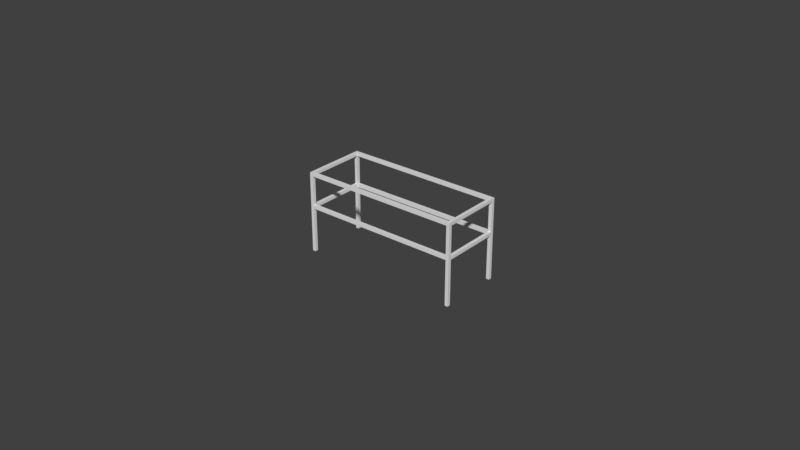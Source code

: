 # Source: boxloader_fort_ground_5m_berm_frame.blend  (saved by Blender 2.78.0; exported with 4.5.12 LTS)
import bpy
from mathutils import Matrix  # noqa: F401  (used for matrix-valued properties, if any)

bpy.ops.wm.read_factory_settings(use_empty=True)
scene = bpy.context.scene
scene.name = 'Scene'

# ---- collections
col_collection_1 = bpy.data.collections.new('Collection 1'); scene.collection.children.link(col_collection_1)
col_collection_1.hide_render = True
col_collection_1.hide_viewport = True
col_collection_2 = bpy.data.collections.new('Collection 2'); scene.collection.children.link(col_collection_2)
col_collection_3 = bpy.data.collections.new('Collection 3'); scene.collection.children.link(col_collection_3)
col_collection_3.hide_render = True
col_collection_3.hide_viewport = True
col_collection_4 = bpy.data.collections.new('Collection 4'); scene.collection.children.link(col_collection_4)
col_collection_4.hide_render = True
col_collection_4.hide_viewport = True
col_collection_5 = bpy.data.collections.new('Collection 5'); scene.collection.children.link(col_collection_5)
col_collection_5.hide_render = True
col_collection_5.hide_viewport = True
col_collection_6 = bpy.data.collections.new('Collection 6'); scene.collection.children.link(col_collection_6)
col_collection_6.hide_render = True
col_collection_6.hide_viewport = True
col_collection_7 = bpy.data.collections.new('Collection 7'); scene.collection.children.link(col_collection_7)
col_collection_7.hide_render = True
col_collection_7.hide_viewport = True
col_collection_8 = bpy.data.collections.new('Collection 8'); scene.collection.children.link(col_collection_8)
col_collection_8.hide_render = True
col_collection_8.hide_viewport = True

# ---- materials (node trees are filled in below, after node groups)
mat_wood = bpy.data.materials.new('Wood')
mat_wood.alpha_threshold = 0.0
mat_wood.use_transparent_shadow = False
mat_wood.diffuse_color = (0.787, 0.8, 0.0, 1.0)
mat_wood.roughness = 0.5
mat_dirt = bpy.data.materials.new('dirt')
mat_dirt.alpha_threshold = 0.0
mat_dirt.use_transparent_shadow = False
mat_dirt.diffuse_color = (0.1574, 0.08136, 0.01344, 1.0)
mat_dirt.roughness = 0.5
mat_material = bpy.data.materials.new('Material')
mat_material.alpha_threshold = 0.0
mat_material.use_transparent_shadow = False
mat_material.roughness = 0.5

# ---- material node trees

# ---- world
world_world = bpy.data.worlds.new('World'); scene.world = world_world
world_world.color = (0.05088, 0.05088, 0.05088)
world_world.use_sun_shadow = False
world_world.sun_shadow_jitter_overblur = 0.0
world_world.cycles.sampling_method = 'MANUAL'

# ---- meshes
me_cube = bpy.data.meshes.new('Cube')
me_cube.from_pydata([(-0.1, 0.1, -0.08), (-0.1, 1.9, -0.08), (0.0, 0.1, -0.08), (0.0, 1.9, -0.08), (-5.0, 0.1, -0.08), (-5.0, 1.9, -0.08), (-4.9, 0.1, -0.08), (-4.9, 1.9, -0.08), (-4.47e-08, 1.9, -0.08), (-5.0, 1.9, -0.08), (-4.47e-08, 2.0, -0.08), (0.0, 0.1, 0.02), (-5.0, 2.0, -0.08), (0.0, 1.9, 0.02), (-4.47e-08, 0.0, -0.08), (-5.0, 0.0, -0.08), (-4.47e-08, 0.1, -0.08), (-5.0, 0.1, -0.08), (-0.1, 1.9, 0.02), (-0.1, 0.1, 0.02), (-5.0, 0.1, 0.02), (-5.0, 1.9, 0.02), (-4.9, 1.9, 0.02), (-4.9, 0.1, 0.02), (-4.47e-08, 1.9, 0.02), (-5.0, 1.9, 0.02), (-5.0, 2.0, 0.02), (-4.47e-08, 2.0, 0.02), (-4.47e-08, 0.0, 0.02), (-5.0, 0.0, 0.02), (-5.0, 0.1, 0.02), (-4.47e-08, 0.1, 0.02), (-5.0, 1.9, -1.0), (-5.0, 2.0, -1.0), (-5.0, 1.9, -0.08), (-5.0, 2.0, -0.08), (-4.9, 1.9, -1.0), (-4.9, 2.0, -1.0), (-4.9, 1.9, -0.08), (-4.9, 2.0, -0.08), (-0.1, 1.9, -1.0), (-0.1, 2.0, -1.0), (-0.1, 1.9, -0.08), (-0.1, 2.0, -0.08), (0.0, 1.9, -1.0), (0.0, 2.0, -1.0), (0.0, 1.9, -0.08), (0.0, 2.0, -0.08), (-0.1, 0.0, -1.0), (-0.1, 0.1, -1.0), (-0.1, 0.0, -0.08), (-0.1, 0.1, -0.08), (0.0, 0.0, -1.0), (0.0, 0.1, -1.0), (0.0, 0.0, -0.08), (0.0, 0.1, -0.08), (-5.0, 0.0, -1.0), (-5.0, 0.1, -1.0), (-5.0, 0.0, -0.08), (-5.0, 0.1, -0.08), (-4.9, 0.0, -1.0), (-4.9, 0.1, -1.0), (-4.9, 0.0, -0.08), (-4.9, 0.1, -0.08), (-0.1, 0.1, -1.1), (-0.1, 1.9, -1.1), (0.0, 0.1, -1.1), (0.0, 1.9, -1.1), (-5.0, 0.1, -1.1), (-5.0, 1.9, -1.1), (-4.9, 0.1, -1.1), (-4.9, 1.9, -1.1), (-4.47e-08, 1.9, -1.1), (-5.0, 1.9, -1.1), (-4.47e-08, 2.0, -1.1), (0.0, 0.1, -1.0), (-5.0, 2.0, -1.1), (0.0, 1.9, -1.0), (-4.47e-08, 0.0, -1.1), (-5.0, 0.0, -1.1), (-4.47e-08, 0.1, -1.1), (-5.0, 0.1, -1.1), (-0.1, 1.9, -1.0), (-0.1, 0.1, -1.0), (-5.0, 0.1, -1.0), (-5.0, 1.9, -1.0), (-4.9, 1.9, -1.0), (-4.9, 0.1, -1.0), (-4.47e-08, 1.9, -1.0), (-5.0, 1.9, -1.0), (-5.0, 2.0, -1.0), (-4.47e-08, 2.0, -1.0), (-4.47e-08, 0.0, -1.0), (-5.0, 0.0, -1.0), (-5.0, 0.1, -1.0), (-4.47e-08, 0.1, -1.0), (-5.0, 1.9, -2.5), (-5.0, 2.0, -2.5), (-5.0, 1.9, -1.1), (-5.0, 2.0, -1.1), (-4.9, 1.9, -2.5), (-4.9, 2.0, -2.5), (-4.9, 1.9, -1.1), (-4.9, 2.0, -1.1), (-0.1, 1.9, -2.5), (-0.1, 2.0, -2.5), (-0.1, 1.9, -1.1), (-0.1, 2.0, -1.1), (0.0, 1.9, -2.5), (0.0, 2.0, -2.5), (0.0, 1.9, -1.1), (0.0, 2.0, -1.1), (-0.1, 4.768e-07, -2.5), (-0.1, 0.1, -2.5), (-0.1, 0.0, -1.1), (-0.1, 0.1, -1.1), (0.0, 4.768e-07, -2.5), (0.0, 0.1, -2.5), (0.0, 0.0, -1.1), (0.0, 0.1, -1.1), (-5.0, 4.768e-07, -2.5), (-5.0, 0.1, -2.5), (-5.0, 0.0, -1.1), (-5.0, 0.1, -1.1), (-4.9, 4.768e-07, -2.5), (-4.9, 0.1, -2.5), (-4.9, 0.0, -1.1), (-4.9, 0.1, -1.1)], [], [(13, 18, 19, 11), (22, 21, 20, 23), (26, 25, 24, 27), (30, 29, 28, 31), (8, 10, 27, 24), (5, 4, 20, 21), (7, 5, 21, 22), (16, 17, 30, 31), (6, 7, 22, 23), (15, 14, 28, 29), (4, 6, 23, 20), (1, 0, 19, 18), (9, 8, 24, 25), (14, 16, 31, 28), (3, 1, 18, 13), (12, 9, 25, 26), (2, 3, 13, 11), (17, 15, 29, 30), (10, 12, 26, 27), (0, 2, 11, 19), (0, 1, 3, 2), (4, 5, 7, 6), (8, 9, 12, 10), (14, 15, 17, 16), (33, 32, 34, 35), (37, 39, 38, 36), (35, 39, 37, 33), (34, 38, 39, 35), (32, 36, 38, 34), (33, 37, 36, 32), (41, 40, 42, 43), (45, 47, 46, 44), (43, 47, 45, 41), (42, 46, 47, 43), (40, 44, 46, 42), (41, 45, 44, 40), (49, 48, 50, 51), (53, 55, 54, 52), (51, 55, 53, 49), (50, 54, 55, 51), (48, 52, 54, 50), (49, 53, 52, 48), (57, 56, 58, 59), (61, 63, 62, 60), (59, 63, 61, 57), (58, 62, 63, 59), (56, 60, 62, 58), (57, 61, 60, 56), (77, 82, 83, 75), (86, 85, 84, 87), (90, 89, 88, 91), (94, 93, 92, 95), (72, 74, 91, 88), (69, 68, 84, 85), (71, 69, 85, 86), (80, 81, 94, 95), (70, 71, 86, 87), (79, 78, 92, 93), (68, 70, 87, 84), (65, 64, 83, 82), (73, 72, 88, 89), (78, 80, 95, 92), (67, 65, 82, 77), (76, 73, 89, 90), (66, 67, 77, 75), (81, 79, 93, 94), (74, 76, 90, 91), (64, 66, 75, 83), (64, 65, 67, 66), (68, 69, 71, 70), (72, 73, 76, 74), (78, 79, 81, 80), (97, 96, 98, 99), (101, 103, 102, 100), (99, 103, 101, 97), (98, 102, 103, 99), (96, 100, 102, 98), (97, 101, 100, 96), (105, 104, 106, 107), (109, 111, 110, 108), (107, 111, 109, 105), (106, 110, 111, 107), (104, 108, 110, 106), (105, 109, 108, 104), (113, 112, 114, 115), (117, 119, 118, 116), (115, 119, 117, 113), (114, 118, 119, 115), (112, 116, 118, 114), (113, 117, 116, 112), (121, 120, 122, 123), (125, 127, 126, 124), (123, 127, 125, 121), (122, 126, 127, 123), (120, 124, 126, 122), (121, 125, 124, 120)])
_uv = me_cube.uv_layers.new(name='UVMap')
_uv.uv.foreach_set('vector', [0.5, 0.45, 0.45, 0.45, 0.45, -0.45, 0.5, -0.45, 0.05, 0.45, 0.0, 0.45, 0.0, -0.45, 0.05, -0.45, 0.0, 0.5, 0.0, 0.45, 2.5, 0.45, 2.5, 0.5, 0.0, 0.55, 0.0, 0.5, 2.5, 0.5, 2.5, 0.55, 0.45, 0.46, 0.5, 0.46, 0.5, 0.51, 0.45, 0.51, 0.45, 0.46, -0.45, 0.46, -0.45, 0.51, 0.45, 0.51, 0.05, 0.46, 0.0, 0.46, 0.0, 0.51, 0.05, 0.51, 0.5, 0.46, -2.0, 0.46, -2.0, 0.51, 0.5, 0.51, 0.55, 0.46, 1.45, 0.46, 1.45, 0.51, 0.55, 0.51, 0.0, 0.46, 2.5, 0.46, 2.5, 0.51, 0.0, 0.51, 0.0, 0.46, 0.05, 0.46, 0.05, 0.51, 0.0, 0.51, 0.45, 0.46, -0.45, 0.46, -0.45, 0.51, 0.45, 0.51, 0.0, 0.46, 2.5, 0.46, 2.5, 0.51, 0.0, 0.51, 0.5, 0.46, 0.55, 0.46, 0.55, 0.51, 0.5, 0.51, 0.5, 0.46, 0.45, 0.46, 0.45, 0.51, 0.5, 0.51, 0.5, 0.46, 0.45, 0.46, 0.45, 0.51, 0.5, 0.51, 0.55, 0.46, 1.45, 0.46, 1.45, 0.51, 0.55, 0.51, 0.55, 0.46, 0.5, 0.46, 0.5, 0.51, 0.55, 0.51, 0.5, 0.46, -2.0, 0.46, -2.0, 0.51, 0.5, 0.51, 0.45, 0.46, 0.5, 0.46, 0.5, 0.51, 0.45, 0.51, 0.45, 0.55, 0.45, 1.45, 0.5, 1.45, 0.5, 0.55, 0.0, 0.55, 0.0, 1.45, 0.05, 1.45, 0.05, 0.55, 0.5, 0.45, -2.0, 0.45, -2.0, 0.5, 0.5, 0.5, 0.5, 0.5, -2.0, 0.5, -2.0, 0.55, 0.5, 0.55, 0.5, 0.0, 0.45, 0.0, 0.45, 0.46, 0.5, 0.46, 0.5, 0.0, 0.5, 0.46, 0.45, 0.46, 0.45, 0.0, 0.0, 0.46, 0.05, 0.46, 0.05, 0.0, 0.0, 0.0, 0.0, 0.45, 0.05, 0.45, 0.05, 0.5, 0.0, 0.5, 0.0, 0.0, 0.05, 0.0, 0.05, 0.46, 0.0, 0.46, 0.0, 0.5, 0.05, 0.5, 0.05, 0.45, 0.0, 0.45, 0.5, 0.0, 0.45, 0.0, 0.45, 0.46, 0.5, 0.46, 0.5, 0.0, 0.5, 0.46, 0.45, 0.46, 0.45, 0.0, 0.45, 0.46, 0.5, 0.46, 0.5, 0.0, 0.45, 0.0, 0.45, 0.45, 0.5, 0.45, 0.5, 0.5, 0.45, 0.5, 0.45, 0.0, 0.5, 0.0, 0.5, 0.46, 0.45, 0.46, 0.45, 0.5, 0.5, 0.5, 0.5, 0.45, 0.45, 0.45, 0.55, 0.0, 0.5, 0.0, 0.5, 0.46, 0.55, 0.46, 0.55, 0.0, 0.55, 0.46, 0.5, 0.46, 0.5, 0.0, 0.45, 0.46, 0.5, 0.46, 0.5, 0.0, 0.45, 0.0, 0.45, 0.5, 0.5, 0.5, 0.5, 0.55, 0.45, 0.55, 0.45, 0.0, 0.5, 0.0, 0.5, 0.46, 0.45, 0.46, 0.45, 0.55, 0.5, 0.55, 0.5, 0.5, 0.45, 0.5, 0.55, 0.0, 0.5, 0.0, 0.5, 0.46, 0.55, 0.46, 0.55, 0.0, 0.55, 0.46, 0.5, 0.46, 0.5, 0.0, 0.0, 0.46, 0.05, 0.46, 0.05, 0.0, 0.0, 0.0, 0.0, 0.5, 0.05, 0.5, 0.05, 0.55, 0.0, 0.55, 0.0, 0.0, 0.05, 0.0, 0.05, 0.46, 0.0, 0.46, 0.0, 0.55, 0.05, 0.55, 0.05, 0.5, 0.0, 0.5, 0.5, 0.45, 0.45, 0.45, 0.45, -0.45, 0.5, -0.45, 0.05, 0.45, 0.0, 0.45, 0.0, -0.45, 0.05, -0.45, 0.0, 0.5, 0.0, 0.45, 2.5, 0.45, 2.5, 0.5, 0.0, 0.55, 0.0, 0.5, 2.5, 0.5, 2.5, 0.55, 0.45, 0.95, 0.5, 0.95, 0.5, 1.0, 0.45, 1.0, 0.45, 0.95, -0.45, 0.95, -0.45, 1.0, 0.45, 1.0, 0.05, 0.95, 0.0, 0.95, 0.0, 1.0, 0.05, 1.0, 0.5, 0.95, -2.0, 0.95, -2.0, 1.0, 0.5, 1.0, 0.55, 0.95, 1.45, 0.95, 1.45, 1.0, 0.55, 1.0, 0.0, 0.95, 2.5, 0.95, 2.5, 1.0, 0.0, 1.0, 0.0, 0.95, 0.05, 0.95, 0.05, 1.0, 0.0, 1.0, 0.45, 0.95, -0.45, 0.95, -0.45, 1.0, 0.45, 1.0, 0.0, 0.95, 2.5, 0.95, 2.5, 1.0, 0.0, 1.0, 0.5, 0.95, 0.55, 0.95, 0.55, 1.0, 0.5, 1.0, 0.5, 0.95, 0.45, 0.95, 0.45, 1.0, 0.5, 1.0, 0.5, 0.95, 0.45, 0.95, 0.45, 1.0, 0.5, 1.0, 0.55, 0.95, 1.45, 0.95, 1.45, 1.0, 0.55, 1.0, 0.55, 0.95, 0.5, 0.95, 0.5, 1.0, 0.55, 1.0, 0.5, 0.95, -2.0, 0.95, -2.0, 1.0, 0.5, 1.0, 0.45, 0.95, 0.5, 0.95, 0.5, 1.0, 0.45, 1.0, 0.45, 0.55, 0.45, 1.45, 0.5, 1.45, 0.5, 0.55, 0.0, 0.55, 0.0, 1.45, 0.05, 1.45, 0.05, 0.55, 0.5, 0.45, -2.0, 0.45, -2.0, 0.5, 0.5, 0.5, 0.5, 0.5, -2.0, 0.5, -2.0, 0.55, 0.5, 0.55, 0.5, 0.25, 0.45, 0.25, 0.45, 0.95, 0.5, 0.95, 0.5, 0.25, 0.5, 0.95, 0.45, 0.95, 0.45, 0.25, 0.0, 0.95, 0.05, 0.95, 0.05, 0.25, 0.0, 0.25, 0.0, 0.45, 0.05, 0.45, 0.05, 0.5, 0.0, 0.5, 0.0, 0.25, 0.05, 0.25, 0.05, 0.95, 0.0, 0.95, 0.0, 0.5, 0.05, 0.5, 0.05, 0.45, 0.0, 0.45, 0.5, 0.25, 0.45, 0.25, 0.45, 0.95, 0.5, 0.95, 0.5, 0.25, 0.5, 0.95, 0.45, 0.95, 0.45, 0.25, 0.45, 0.95, 0.5, 0.95, 0.5, 0.25, 0.45, 0.25, 0.45, 0.45, 0.5, 0.45, 0.5, 0.5, 0.45, 0.5, 0.45, 0.25, 0.5, 0.25, 0.5, 0.95, 0.45, 0.95, 0.45, 0.5, 0.5, 0.5, 0.5, 0.45, 0.45, 0.45, 0.55, 0.25, 0.5, 0.25, 0.5, 0.95, 0.55, 0.95, 0.55, 0.25, 0.55, 0.95, 0.5, 0.95, 0.5, 0.25, 0.45, 0.95, 0.5, 0.95, 0.5, 0.25, 0.45, 0.25, 0.45, 0.5, 0.5, 0.5, 0.5, 0.55, 0.45, 0.55, 0.45, 0.25, 0.5, 0.25, 0.5, 0.95, 0.45, 0.95, 0.45, 0.55, 0.5, 0.55, 0.5, 0.5, 0.45, 0.5, 0.55, 0.25, 0.5, 0.25, 0.5, 0.95, 0.55, 0.95, 0.55, 0.25, 0.55, 0.95, 0.5, 0.95, 0.5, 0.25, 0.0, 0.95, 0.05, 0.95, 0.05, 0.25, 0.0, 0.25, 0.0, 0.5, 0.05, 0.5, 0.05, 0.55, 0.0, 0.55, 0.0, 0.25, 0.05, 0.25, 0.05, 0.95, 0.0, 0.95, 0.0, 0.55, 0.05, 0.55, 0.05, 0.5, 0.0, 0.5])
me_cube.materials.append(mat_wood)
me_cube.materials.append(mat_dirt)
me_cube.use_remesh_preserve_volume = False
me_cube.use_remesh_preserve_attributes = False
me_cube.use_mirror_vertex_groups = False
me_cube.update()
me_cube_012 = bpy.data.meshes.new('Cube.012')
me_cube_012.from_pydata([(-0.1, 0.1, -0.08), (-0.1, 1.9, -0.08), (0.0, 0.1, -0.08), (0.0, 1.9, -0.08), (-5.0, 0.1, -0.08), (-5.0, 1.9, -0.08), (-4.9, 0.1, -0.08), (-4.9, 1.9, -0.08), (-4.47e-08, 1.9, -0.08), (-5.0, 1.9, -0.08), (-4.47e-08, 2.0, -0.08), (0.0, 0.1, 0.02), (-5.0, 2.0, -0.08), (0.0, 1.9, 0.02), (-4.47e-08, 0.0, -0.08), (-5.0, 0.0, -0.08), (-4.47e-08, 0.1, -0.08), (-5.0, 0.1, -0.08), (-0.1, 1.9, 0.02), (-0.1, 0.1, 0.02), (-5.0, 0.1, 0.02), (-5.0, 1.9, 0.02), (-4.9, 1.9, 0.02), (-4.9, 0.1, 0.02), (-4.47e-08, 1.9, 0.02), (-5.0, 1.9, 0.02), (-5.0, 2.0, 0.02), (-4.47e-08, 2.0, 0.02), (-4.47e-08, 0.0, 0.02), (-5.0, 0.0, 0.02), (-5.0, 0.1, 0.02), (-4.47e-08, 0.1, 0.02), (-5.0, 1.9, -1.0), (-5.0, 2.0, -1.0), (-5.0, 1.9, -0.08), (-5.0, 2.0, -0.08), (-4.9, 1.9, -1.0), (-4.9, 2.0, -1.0), (-4.9, 1.9, -0.08), (-4.9, 2.0, -0.08), (-0.1, 1.9, -1.0), (-0.1, 2.0, -1.0), (-0.1, 1.9, -0.08), (-0.1, 2.0, -0.08), (0.0, 1.9, -1.0), (0.0, 2.0, -1.0), (0.0, 1.9, -0.08), (0.0, 2.0, -0.08), (-0.1, 0.0, -1.0), (-0.1, 0.1, -1.0), (-0.1, 0.0, -0.08), (-0.1, 0.1, -0.08), (0.0, 0.0, -1.0), (0.0, 0.1, -1.0), (0.0, 0.0, -0.08), (0.0, 0.1, -0.08), (-5.0, 0.0, -1.0), (-5.0, 0.1, -1.0), (-5.0, 0.0, -0.08), (-5.0, 0.1, -0.08), (-4.9, 0.0, -1.0), (-4.9, 0.1, -1.0), (-4.9, 0.0, -0.08), (-4.9, 0.1, -0.08), (-0.1, 0.1, -1.1), (-0.1, 1.9, -1.1), (0.0, 0.1, -1.1), (0.0, 1.9, -1.1), (-5.0, 0.1, -1.1), (-5.0, 1.9, -1.1), (-4.9, 0.1, -1.1), (-4.9, 1.9, -1.1), (-4.47e-08, 1.9, -1.1), (-5.0, 1.9, -1.1), (-4.47e-08, 2.0, -1.1), (0.0, 0.1, -1.0), (-5.0, 2.0, -1.1), (0.0, 1.9, -1.0), (-4.47e-08, 0.0, -1.1), (-5.0, 0.0, -1.1), (-4.47e-08, 0.1, -1.1), (-5.0, 0.1, -1.1), (-0.1, 1.9, -1.0), (-0.1, 0.1, -1.0), (-5.0, 0.1, -1.0), (-5.0, 1.9, -1.0), (-4.9, 1.9, -1.0), (-4.9, 0.1, -1.0), (-4.47e-08, 1.9, -1.0), (-5.0, 1.9, -1.0), (-5.0, 2.0, -1.0), (-4.47e-08, 2.0, -1.0), (-4.47e-08, 0.0, -1.0), (-5.0, 0.0, -1.0), (-5.0, 0.1, -1.0), (-4.47e-08, 0.1, -1.0), (-5.0, 1.9, -2.5), (-5.0, 2.0, -2.5), (-5.0, 1.9, -1.1), (-5.0, 2.0, -1.1), (-4.9, 1.9, -2.5), (-4.9, 2.0, -2.5), (-4.9, 1.9, -1.1), (-4.9, 2.0, -1.1), (-0.1, 1.9, -2.5), (-0.1, 2.0, -2.5), (-0.1, 1.9, -1.1), (-0.1, 2.0, -1.1), (0.0, 1.9, -2.5), (0.0, 2.0, -2.5), (0.0, 1.9, -1.1), (0.0, 2.0, -1.1), (-0.1, 4.768e-07, -2.5), (-0.1, 0.1, -2.5), (-0.1, 0.0, -1.1), (-0.1, 0.1, -1.1), (0.0, 4.768e-07, -2.5), (0.0, 0.1, -2.5), (0.0, 0.0, -1.1), (0.0, 0.1, -1.1), (-5.0, 4.768e-07, -2.5), (-5.0, 0.1, -2.5), (-5.0, 0.0, -1.1), (-5.0, 0.1, -1.1), (-4.9, 4.768e-07, -2.5), (-4.9, 0.1, -2.5), (-4.9, 0.0, -1.1), (-4.9, 0.1, -1.1)], [], [(1, 18, 13), (9, 25, 26), (5, 21, 22), (29, 28, 31), (16, 31, 28), (4, 20, 21), (17, 30, 31), (12, 26, 27), (0, 19, 18), (7, 22, 23), (25, 24, 27), (10, 27, 24), (2, 11, 19), (14, 28, 29), (21, 20, 23), (18, 19, 11), (6, 23, 20), (15, 29, 30), (3, 13, 11), (8, 24, 25), (18, 11, 13), (21, 23, 22), (25, 27, 26), (29, 31, 30), (10, 24, 8), (4, 21, 5), (5, 22, 7), (17, 31, 16), (7, 23, 6), (14, 29, 15), (6, 20, 4), (0, 18, 1), (8, 25, 9), (16, 28, 14), (1, 13, 3), (9, 26, 12), (3, 11, 2), (15, 30, 17), (12, 27, 10), (2, 19, 0), (1, 2, 0), (5, 6, 4), (9, 10, 8), (15, 16, 14), (32, 35, 33), (39, 36, 37), (39, 33, 35), (38, 35, 34), (36, 34, 32), (37, 32, 33), (40, 43, 41), (47, 44, 45), (47, 41, 43), (46, 43, 42), (44, 42, 40), (45, 40, 41), (48, 51, 49), (55, 52, 53), (55, 49, 51), (54, 51, 50), (52, 50, 48), (53, 48, 49), (56, 59, 57), (63, 60, 61), (63, 57, 59), (62, 59, 58), (60, 58, 56), (61, 56, 57), (82, 75, 77), (85, 87, 86), (89, 91, 90), (93, 95, 94), (74, 88, 72), (68, 85, 69), (69, 86, 71), (81, 95, 80), (71, 87, 70), (78, 93, 79), (70, 84, 68), (64, 82, 65), (72, 89, 73), (80, 92, 78), (65, 77, 67), (73, 90, 76), (67, 75, 66), (79, 94, 81), (76, 91, 74), (66, 83, 64), (65, 66, 64), (69, 70, 68), (73, 74, 72), (79, 80, 78), (96, 99, 97), (103, 100, 101), (103, 97, 99), (102, 99, 98), (100, 98, 96), (101, 96, 97), (104, 107, 105), (111, 108, 109), (111, 105, 107), (110, 107, 106), (108, 106, 104), (109, 104, 105), (112, 115, 113), (119, 116, 117), (119, 113, 115), (118, 115, 114), (116, 114, 112), (117, 112, 113), (120, 123, 121), (127, 124, 125), (127, 121, 123), (126, 123, 122), (124, 122, 120), (125, 120, 121), (1, 3, 2), (5, 7, 6), (9, 12, 10), (15, 17, 16), (32, 34, 35), (39, 38, 36), (39, 37, 33), (38, 39, 35), (36, 38, 34), (37, 36, 32), (40, 42, 43), (47, 46, 44), (47, 45, 41), (46, 47, 43), (44, 46, 42), (45, 44, 40), (48, 50, 51), (55, 54, 52), (55, 53, 49), (54, 55, 51), (52, 54, 50), (53, 52, 48), (56, 58, 59), (63, 62, 60), (63, 61, 57), (62, 63, 59), (60, 62, 58), (61, 60, 56), (82, 83, 75), (85, 84, 87), (89, 88, 91), (93, 92, 95), (74, 91, 88), (68, 84, 85), (69, 85, 86), (81, 94, 95), (71, 86, 87), (78, 92, 93), (70, 87, 84), (64, 83, 82), (72, 88, 89), (80, 95, 92), (65, 82, 77), (73, 89, 90), (67, 77, 75), (79, 93, 94), (76, 90, 91), (66, 75, 83), (65, 67, 66), (69, 71, 70), (73, 76, 74), (79, 81, 80), (96, 98, 99), (103, 102, 100), (103, 101, 97), (102, 103, 99), (100, 102, 98), (101, 100, 96), (104, 106, 107), (111, 110, 108), (111, 109, 105), (110, 111, 107), (108, 110, 106), (109, 108, 104), (112, 114, 115), (119, 118, 116), (119, 117, 113), (118, 119, 115), (116, 118, 114), (117, 116, 112), (120, 122, 123), (127, 126, 124), (127, 125, 121), (126, 127, 123), (124, 126, 122), (125, 124, 120)])
me_cube_012.use_remesh_preserve_volume = False
me_cube_012.use_remesh_preserve_attributes = False
me_cube_012.use_mirror_vertex_groups = False
me_cube_012.update()
me_cube_002 = bpy.data.meshes.new('Cube.002')
me_cube_002.from_pydata([(-0.1, 0.1, -1.08), (-0.1, 4.9, -1.08), (0.0, 0.1, -1.08), (0.0, 4.9, -1.08), (-5.0, 0.1, -1.08), (-5.0, 4.9, -1.08), (-4.9, 0.1, -1.08), (-4.9, 4.9, -1.08), (-0.1, 4.9, -1.08), (-4.9, 4.9, -1.08), (-0.1, 5.0, -1.08), (0.0, 0.1, 0.02), (-4.9, 5.0, -1.08), (0.0, 4.9, 0.02), (-0.1, 0.0, -1.08), (-4.9, 0.0, -1.08), (-0.1, 0.1, -1.08), (-4.9, 0.1, -1.08), (-0.1, 4.9, 0.02), (-0.1, 0.1, 0.02), (-5.0, 0.1, 0.02), (-5.0, 4.9, 0.02), (-4.9, 4.9, 0.02), (-4.9, 0.1, 0.02), (-0.1, 4.9, 0.02), (-4.9, 4.9, 0.02), (-4.9, 5.0, 0.02), (-0.1, 5.0, 0.02), (-0.1, 0.0, 0.02), (-4.9, 0.0, 0.02), (-4.9, 0.1, 0.02), (-0.1, 0.1, 0.02), (-5.0, 4.9, 0.02), (-5.0, 5.0, 0.02), (-4.9, 4.9, 0.02), (-4.9, 5.0, 0.02), (-0.1, 4.9, 0.02), (-0.1, 5.0, 0.02), (0.0, 4.9, 0.02), (0.0, 5.0, 0.02), (-0.1, 0.0, 0.02), (-0.1, 0.1, 0.02), (0.0, 0.0, 0.02), (0.0, 0.1, 0.02), (-5.0, 0.0, 0.02), (-5.0, 0.1, 0.02), (-4.9, 0.0, 0.02), (-4.9, 0.1, 0.02), (-5.0, 4.9, -2.5), (-5.0, 5.0, -2.5), (-4.9, 4.9, -2.5), (-4.9, 5.0, -2.5), (-0.1, 4.9, -2.5), (-0.1, 5.0, -2.5), (0.0, 4.9, -2.5), (0.0, 5.0, -2.5), (-0.1, 4.768e-07, -2.5), (-0.1, 0.1, -2.5), (0.0, 4.768e-07, -2.5), (0.0, 0.1, -2.5), (-5.0, 4.768e-07, -2.5), (-5.0, 0.1, -2.5), (-4.9, 4.768e-07, -2.5), (-4.9, 0.1, -2.5)], [], [(13, 18, 19, 11), (22, 21, 20, 23), (26, 25, 24, 27), (30, 29, 28, 31), (8, 10, 27, 24), (5, 4, 20, 21), (7, 5, 21, 22), (16, 17, 30, 31), (6, 7, 22, 23), (15, 14, 28, 29), (4, 6, 23, 20), (1, 0, 19, 18), (9, 8, 24, 25), (14, 16, 31, 28), (3, 1, 18, 13), (12, 9, 25, 26), (2, 3, 13, 11), (17, 15, 29, 30), (10, 12, 26, 27), (0, 2, 11, 19), (0, 1, 3, 2), (4, 5, 7, 6), (8, 9, 12, 10), (14, 15, 17, 16), (32, 34, 35, 33), (56, 58, 42, 40), (44, 60, 62, 46), (47, 46, 62, 63), (36, 38, 39, 37), (47, 63, 61, 45), (59, 43, 42, 58), (40, 42, 43, 41), (44, 46, 47, 45), (49, 51, 50, 48), (32, 48, 50, 34), (33, 49, 48, 32), (35, 51, 49, 33), (45, 61, 60, 44), (35, 34, 50, 51), (53, 55, 54, 52), (57, 59, 58, 56), (61, 63, 62, 60), (59, 57, 41, 43), (56, 40, 41, 57), (39, 38, 54, 55), (36, 52, 54, 38), (37, 53, 52, 36), (39, 55, 53, 37)])
_uv = me_cube_002.uv_layers.new(name='UVMap')
_uv.uv.foreach_set('vector', [0.5, 0.95, 0.45, 0.95, 0.45, -1.45, 0.5, -1.45, 0.05, 0.95, 0.0, 0.95, 0.0, -1.45, 0.05, -1.45, 0.0, 0.0, 0.0, -0.05, 2.5, -0.05, 2.5, 0.0, 0.0, 0.55, 0.0, 0.5, 2.5, 0.5, 2.5, 0.55, 0.95, 0.5, 1.0, 0.5, 1.0, 0.51, 0.95, 0.51, 0.95, 0.5, -1.45, 0.5, -1.45, 0.51, 0.95, 0.51, 0.05, 0.5, 0.0, 0.5, 0.0, 0.51, 0.05, 0.51, 0.5, 0.5, -2.0, 0.5, -2.0, 0.51, 0.5, 0.51, 0.55, 0.5, 2.95, 0.5, 2.95, 0.51, 0.55, 0.51, 0.0, 0.5, 2.5, 0.5, 2.5, 0.51, 0.0, 0.51, 0.0, 0.5, 0.05, 0.5, 0.05, 0.51, 0.0, 0.51, 0.95, 0.5, -1.45, 0.5, -1.45, 0.51, 0.95, 0.51, 0.0, 0.5, 2.5, 0.5, 2.5, 0.51, 0.0, 0.51, 0.5, 0.5, 0.55, 0.5, 0.55, 0.51, 0.5, 0.51, 0.5, 0.5, 0.45, 0.5, 0.45, 0.51, 0.5, 0.51, 0.0, 0.5, -0.05, 0.5, -0.05, 0.51, 0.0, 0.51, 0.55, 0.5, 2.95, 0.5, 2.95, 0.51, 0.55, 0.51, 0.55, 0.5, 0.5, 0.5, 0.5, 0.51, 0.55, 0.51, 0.5, 0.5, -2.0, 0.5, -2.0, 0.51, 0.5, 0.51, 0.45, 0.5, 0.5, 0.5, 0.5, 0.51, 0.45, 0.51, 0.45, 0.5, 0.45, 0.5, 2.95, 0.5, 0.5, 0.5, 0.0, 0.5, 0.0, 0.5, 2.95, 0.5, 0.05, 0.5, 0.95, 0.5, -0.05, 0.5, -2.0, 0.5, 1.0, 0.5, 0.5, 0.5, 0.5, 0.5, -2.0, 0.5, 0.55, 0.5, -0.05, 0.51, -0.05, 0.51, 0.0, 0.51, 0.0, 0.51, -0.05, 0.5, -0.05, 0.5, -0.05, 0.51, -0.05, 0.51, -0.05, 0.51, -0.05, 0.5, -0.05, 0.5, -0.05, 0.51, 0.0, 0.51, -0.05, 0.51, -0.05, 0.5, 0.0, 0.5, -0.05, 0.51, -0.05, 0.51, 0.0, 0.51, 0.0, 0.51, 0.0, 0.51, 0.0, 0.5, 0.0, 0.5, 0.0, 0.51, 0.0, 0.5, 0.0, 0.51, -0.05, 0.51, -0.05, 0.5, -0.05, 0.51, -0.05, 0.51, 0.0, 0.51, 0.0, 0.51, -0.05, 0.51, -0.05, 0.51, 0.0, 0.51, 0.0, 0.51, 0.0, 0.5, 0.0, 0.5, -0.05, 0.5, -0.05, 0.5, -0.05, 0.51, -0.05, 0.5, -0.05, 0.5, -0.05, 0.51, 0.0, 0.51, 0.0, 0.5, -0.05, 0.5, -0.05, 0.51, 0.0, 0.51, 0.0, 0.5, 0.0, 0.5, 0.0, 0.51, 0.0, 0.51, 0.0, 0.5, -0.05, 0.5, -0.05, 0.51, 0.0, 0.51, -0.05, 0.51, -0.05, 0.5, 0.0, 0.5, 0.0, 0.5, 0.0, 0.5, -0.05, 0.5, -0.05, 0.5, 0.0, 0.5, 0.0, 0.5, -0.05, 0.5, -0.05, 0.5, 0.0, 0.5, 0.0, 0.5, -0.05, 0.5, -0.05, 0.5, 0.0, 0.5, 0.0, 0.5, 0.0, 0.51, 0.0, 0.51, -0.05, 0.5, -0.05, 0.51, 0.0, 0.51, 0.0, 0.5, 0.0, 0.51, -0.05, 0.51, -0.05, 0.5, 0.0, 0.5, -0.05, 0.51, -0.05, 0.5, -0.05, 0.5, -0.05, 0.51, 0.0, 0.51, 0.0, 0.5, -0.05, 0.5, -0.05, 0.51, 0.0, 0.51, 0.0, 0.5, 0.0, 0.5, 0.0, 0.51])
me_cube_002.use_remesh_preserve_volume = False
me_cube_002.use_remesh_preserve_attributes = False
me_cube_002.use_mirror_vertex_groups = False
me_cube_002.update()
me_cube_008 = bpy.data.meshes.new('Cube.008')
me_cube_008.from_pydata([(-0.1, 0.1, -1.08), (-0.1, 1.9, -1.08), (0.0, 0.1, -1.08), (0.0, 1.9, -1.08), (-5.0, 0.1, -1.08), (-5.0, 1.9, -1.08), (-4.9, 0.1, -1.08), (-4.9, 1.9, -1.08), (-0.1, 1.9, -1.08), (-4.9, 1.9, -1.08), (-0.1, 2.0, -1.08), (0.0, 0.1, 0.02), (-4.9, 2.0, -1.08), (0.0, 1.9, 0.02), (-0.1, 0.0, -1.08), (-4.9, 0.0, -1.08), (-0.1, 0.1, -1.08), (-4.9, 0.1, -1.08), (-0.1, 1.9, 0.02), (-0.1, 0.1, 0.02), (-5.0, 0.1, 0.02), (-5.0, 1.9, 0.02), (-4.9, 1.9, 0.02), (-4.9, 0.1, 0.02), (-0.1, 1.9, 0.02), (-4.9, 1.9, 0.02), (-4.9, 2.0, 0.02), (-0.1, 2.0, 0.02), (-0.1, 0.0, 0.02), (-4.9, 0.0, 0.02), (-4.9, 0.1, 0.02), (-0.1, 0.1, 0.02), (-5.0, 1.9, 0.02), (-5.0, 2.0, 0.02), (-4.9, 1.9, 0.02), (-4.9, 2.0, 0.02), (-0.1, 1.9, 0.02), (-0.1, 2.0, 0.02), (0.0, 1.9, 0.02), (0.0, 2.0, 0.02), (-0.1, 0.0, 0.02), (-0.1, 0.1, 0.02), (0.0, 0.0, 0.02), (0.0, 0.1, 0.02), (-5.0, 0.0, 0.02), (-5.0, 0.1, 0.02), (-4.9, 0.0, 0.02), (-4.9, 0.1, 0.02), (-5.0, 1.9, -2.5), (-5.0, 2.0, -2.5), (-4.9, 1.9, -2.5), (-4.9, 2.0, -2.5), (-0.1, 1.9, -2.5), (-0.1, 2.0, -2.5), (0.0, 1.9, -2.5), (0.0, 2.0, -2.5), (-0.1, 4.768e-07, -2.5), (-0.1, 0.1, -2.5), (0.0, 4.768e-07, -2.5), (0.0, 0.1, -2.5), (-5.0, 4.768e-07, -2.5), (-5.0, 0.1, -2.5), (-4.9, 4.768e-07, -2.5), (-4.9, 0.1, -2.5)], [], [(13, 18, 19, 11), (22, 21, 20, 23), (26, 25, 24, 27), (30, 29, 28, 31), (8, 10, 27, 24), (5, 4, 20, 21), (7, 5, 21, 22), (16, 17, 30, 31), (6, 7, 22, 23), (15, 14, 28, 29), (4, 6, 23, 20), (1, 0, 19, 18), (9, 8, 24, 25), (14, 16, 31, 28), (3, 1, 18, 13), (12, 9, 25, 26), (2, 3, 13, 11), (17, 15, 29, 30), (10, 12, 26, 27), (0, 2, 11, 19), (0, 1, 3, 2), (4, 5, 7, 6), (8, 9, 12, 10), (14, 15, 17, 16), (32, 34, 35, 33), (56, 58, 42, 40), (44, 60, 62, 46), (47, 46, 62, 63), (36, 38, 39, 37), (47, 63, 61, 45), (59, 43, 42, 58), (40, 42, 43, 41), (44, 46, 47, 45), (49, 51, 50, 48), (32, 48, 50, 34), (33, 49, 48, 32), (35, 51, 49, 33), (45, 61, 60, 44), (35, 34, 50, 51), (53, 55, 54, 52), (57, 59, 58, 56), (61, 63, 62, 60), (59, 57, 41, 43), (56, 40, 41, 57), (39, 38, 54, 55), (36, 52, 54, 38), (37, 53, 52, 36), (39, 55, 53, 37)])
_uv = me_cube_008.uv_layers.new(name='UVMap')
_uv.uv.foreach_set('vector', [0.5, 0.95, 0.45, 0.95, 0.45, -1.45, 0.5, -1.45, 0.05, 0.95, 0.0, 0.95, 0.0, -1.45, 0.05, -1.45, 0.0, 0.0, 0.0, -0.05, 2.5, -0.05, 2.5, 0.0, 0.0, 0.55, 0.0, 0.5, 2.5, 0.5, 2.5, 0.55, 0.95, 0.5, 1.0, 0.5, 1.0, 0.51, 0.95, 0.51, 0.95, 0.5, -1.45, 0.5, -1.45, 0.51, 0.95, 0.51, 0.05, 0.5, 0.0, 0.5, 0.0, 0.51, 0.05, 0.51, 0.5, 0.5, -2.0, 0.5, -2.0, 0.51, 0.5, 0.51, 0.55, 0.5, 2.95, 0.5, 2.95, 0.51, 0.55, 0.51, 0.0, 0.5, 2.5, 0.5, 2.5, 0.51, 0.0, 0.51, 0.0, 0.5, 0.05, 0.5, 0.05, 0.51, 0.0, 0.51, 0.95, 0.5, -1.45, 0.5, -1.45, 0.51, 0.95, 0.51, 0.0, 0.5, 2.5, 0.5, 2.5, 0.51, 0.0, 0.51, 0.5, 0.5, 0.55, 0.5, 0.55, 0.51, 0.5, 0.51, 0.5, 0.5, 0.45, 0.5, 0.45, 0.51, 0.5, 0.51, 0.0, 0.5, -0.05, 0.5, -0.05, 0.51, 0.0, 0.51, 0.55, 0.5, 2.95, 0.5, 2.95, 0.51, 0.55, 0.51, 0.55, 0.5, 0.5, 0.5, 0.5, 0.51, 0.55, 0.51, 0.5, 0.5, -2.0, 0.5, -2.0, 0.51, 0.5, 0.51, 0.45, 0.5, 0.5, 0.5, 0.5, 0.51, 0.45, 0.51, 0.45, 0.5, 0.45, 0.5, 2.95, 0.5, 0.5, 0.5, 0.0, 0.5, 0.0, 0.5, 2.95, 0.5, 0.05, 0.5, 0.95, 0.5, -0.05, 0.5, -2.0, 0.5, 1.0, 0.5, 0.5, 0.5, 0.5, 0.5, -2.0, 0.5, 0.55, 0.5, -0.05, 0.51, -0.05, 0.51, 0.0, 0.51, 0.0, 0.51, -0.05, 0.5, -0.05, 0.5, -0.05, 0.51, -0.05, 0.51, -0.05, 0.51, -0.05, 0.5, -0.05, 0.5, -0.05, 0.51, 0.0, 0.51, -0.05, 0.51, -0.05, 0.5, 0.0, 0.5, -0.05, 0.51, -0.05, 0.51, 0.0, 0.51, 0.0, 0.51, 0.0, 0.51, 0.0, 0.5, 0.0, 0.5, 0.0, 0.51, 0.0, 0.5, 0.0, 0.51, -0.05, 0.51, -0.05, 0.5, -0.05, 0.51, -0.05, 0.51, 0.0, 0.51, 0.0, 0.51, -0.05, 0.51, -0.05, 0.51, 0.0, 0.51, 0.0, 0.51, 0.0, 0.5, 0.0, 0.5, -0.05, 0.5, -0.05, 0.5, -0.05, 0.51, -0.05, 0.5, -0.05, 0.5, -0.05, 0.51, 0.0, 0.51, 0.0, 0.5, -0.05, 0.5, -0.05, 0.51, 0.0, 0.51, 0.0, 0.5, 0.0, 0.5, 0.0, 0.51, 0.0, 0.51, 0.0, 0.5, -0.05, 0.5, -0.05, 0.51, 0.0, 0.51, -0.05, 0.51, -0.05, 0.5, 0.0, 0.5, 0.0, 0.5, 0.0, 0.5, -0.05, 0.5, -0.05, 0.5, 0.0, 0.5, 0.0, 0.5, -0.05, 0.5, -0.05, 0.5, 0.0, 0.5, 0.0, 0.5, -0.05, 0.5, -0.05, 0.5, 0.0, 0.5, 0.0, 0.5, 0.0, 0.51, 0.0, 0.51, -0.05, 0.5, -0.05, 0.51, 0.0, 0.51, 0.0, 0.5, 0.0, 0.51, -0.05, 0.51, -0.05, 0.5, 0.0, 0.5, -0.05, 0.51, -0.05, 0.5, -0.05, 0.5, -0.05, 0.51, 0.0, 0.51, 0.0, 0.5, -0.05, 0.5, -0.05, 0.51, 0.0, 0.51, 0.0, 0.5, 0.0, 0.5, 0.0, 0.51])
me_cube_008.use_remesh_preserve_volume = False
me_cube_008.use_remesh_preserve_attributes = False
me_cube_008.use_mirror_vertex_groups = False
me_cube_008.update()
me_cube_009 = bpy.data.meshes.new('Cube.009')
me_cube_009.from_pydata([(-0.1, 0.1, -0.08), (-0.1, 1.9, -0.08), (0.0, 0.1, -0.08), (0.0, 1.9, -0.08), (-5.0, 0.1, -0.08), (-5.0, 1.9, -0.08), (-4.9, 0.1, -0.08), (-4.9, 1.9, -0.08), (-0.1, 1.9, -0.08), (-4.9, 1.9, -0.08), (-0.1, 2.0, -0.08), (0.0, 0.1, 0.02), (-4.9, 2.0, -0.08), (0.0, 1.9, 0.02), (-0.1, 0.0, -0.08), (-4.9, 0.0, -0.08), (-0.1, 0.1, -0.08), (-4.9, 0.1, -0.08), (-0.1, 1.9, 0.02), (-0.1, 0.1, 0.02), (-5.0, 0.1, 0.02), (-5.0, 1.9, 0.02), (-4.9, 1.9, 0.02), (-4.9, 0.1, 0.02), (-0.1, 1.9, 0.02), (-4.9, 1.9, 0.02), (-4.9, 2.0, 0.02), (-0.1, 2.0, 0.02), (-0.1, 0.0, 0.02), (-4.9, 0.0, 0.02), (-4.9, 0.1, 0.02), (-0.1, 0.1, 0.02), (-5.0, 1.9, 0.02), (-5.0, 2.0, 0.02), (-4.9, 1.9, 0.02), (-4.9, 2.0, 0.02), (-0.1, 1.9, 0.02), (-0.1, 2.0, 0.02), (0.0, 1.9, 0.02), (0.0, 2.0, 0.02), (-0.1, 0.0, 0.02), (-0.1, 0.1, 0.02), (0.0, 0.0, 0.02), (0.0, 0.1, 0.02), (-5.0, 0.0, 0.02), (-5.0, 0.1, 0.02), (-4.9, 0.0, 0.02), (-4.9, 0.1, 0.02), (-5.0, 1.9, -2.5), (-5.0, 2.0, -2.5), (-4.9, 1.9, -2.5), (-4.9, 2.0, -2.5), (-0.1, 1.9, -2.5), (-0.1, 2.0, -2.5), (0.0, 1.9, -2.5), (0.0, 2.0, -2.5), (-0.1, 4.768e-07, -2.5), (-0.1, 0.1, -2.5), (0.0, 4.768e-07, -2.5), (0.0, 0.1, -2.5), (-5.0, 4.768e-07, -2.5), (-5.0, 0.1, -2.5), (-4.9, 4.768e-07, -2.5), (-4.9, 0.1, -2.5), (-0.1, 0.1, -1.1), (-0.1, 1.9, -1.1), (0.0, 0.1, -1.1), (0.0, 1.9, -1.1), (-5.0, 0.1, -1.1), (-5.0, 1.9, -1.1), (-4.9, 0.1, -1.1), (-4.9, 1.9, -1.1), (-0.1, 1.9, -1.1), (-4.9, 1.9, -1.1), (-0.1, 2.0, -1.1), (0.0, 0.1, -1.0), (-4.9, 2.0, -1.1), (0.0, 1.9, -1.0), (-0.1, 0.0, -1.1), (-4.9, 0.0, -1.1), (-0.1, 0.1, -1.1), (-4.9, 0.1, -1.1), (-0.1, 1.9, -1.0), (-0.1, 0.1, -1.0), (-5.0, 0.1, -1.0), (-5.0, 1.9, -1.0), (-4.9, 1.9, -1.0), (-4.9, 0.1, -1.0), (-0.1, 1.9, -1.0), (-4.9, 1.9, -1.0), (-4.9, 2.0, -1.0), (-0.1, 2.0, -1.0), (-0.1, 0.0, -1.0), (-4.9, 0.0, -1.0), (-4.9, 0.1, -1.0), (-0.1, 0.1, -1.0)], [], [(13, 18, 19, 11), (22, 21, 20, 23), (26, 25, 24, 27), (30, 29, 28, 31), (8, 10, 27, 24), (5, 4, 20, 21), (7, 5, 21, 22), (16, 17, 30, 31), (6, 7, 22, 23), (15, 14, 28, 29), (4, 6, 23, 20), (1, 0, 19, 18), (9, 8, 24, 25), (14, 16, 31, 28), (3, 1, 18, 13), (12, 9, 25, 26), (2, 3, 13, 11), (17, 15, 29, 30), (10, 12, 26, 27), (0, 2, 11, 19), (0, 1, 3, 2), (4, 5, 7, 6), (8, 9, 12, 10), (14, 15, 17, 16), (32, 34, 35, 33), (56, 58, 42, 40), (44, 60, 62, 46), (47, 46, 62, 63), (36, 38, 39, 37), (47, 63, 61, 45), (59, 43, 42, 58), (40, 42, 43, 41), (44, 46, 47, 45), (49, 51, 50, 48), (32, 48, 50, 34), (33, 49, 48, 32), (35, 51, 49, 33), (45, 61, 60, 44), (35, 34, 50, 51), (53, 55, 54, 52), (57, 59, 58, 56), (61, 63, 62, 60), (59, 57, 41, 43), (56, 40, 41, 57), (39, 38, 54, 55), (36, 52, 54, 38), (37, 53, 52, 36), (39, 55, 53, 37), (77, 82, 83, 75), (86, 85, 84, 87), (90, 89, 88, 91), (94, 93, 92, 95), (72, 74, 91, 88), (69, 68, 84, 85), (71, 69, 85, 86), (80, 81, 94, 95), (70, 71, 86, 87), (79, 78, 92, 93), (68, 70, 87, 84), (65, 64, 83, 82), (73, 72, 88, 89), (78, 80, 95, 92), (67, 65, 82, 77), (76, 73, 89, 90), (66, 67, 77, 75), (81, 79, 93, 94), (74, 76, 90, 91), (64, 66, 75, 83), (64, 65, 67, 66), (68, 69, 71, 70), (72, 73, 76, 74), (78, 79, 81, 80)])
_uv = me_cube_009.uv_layers.new(name='UVMap')
_uv.uv.foreach_set('vector', [0.5, 0.95, 0.45, 0.95, 0.45, -1.45, 0.5, -1.45, 0.05, 0.95, 0.0, 0.95, 0.0, -1.45, 0.05, -1.45, 0.0, 0.0, 0.0, -0.05, 2.5, -0.05, 2.5, 0.0, 0.0, 0.55, 0.0, 0.5, 2.5, 0.5, 2.5, 0.55, 0.95, 0.5, 1.0, 0.5, 1.0, 0.51, 0.95, 0.51, 0.95, 0.5, -1.45, 0.5, -1.45, 0.51, 0.95, 0.51, 0.05, 0.5, 0.0, 0.5, 0.0, 0.51, 0.05, 0.51, 0.5, 0.5, -2.0, 0.5, -2.0, 0.51, 0.5, 0.51, 0.55, 0.5, 2.95, 0.5, 2.95, 0.51, 0.55, 0.51, 0.0, 0.5, 2.5, 0.5, 2.5, 0.51, 0.0, 0.51, 0.0, 0.5, 0.05, 0.5, 0.05, 0.51, 0.0, 0.51, 0.95, 0.5, -1.45, 0.5, -1.45, 0.51, 0.95, 0.51, 0.0, 0.5, 2.5, 0.5, 2.5, 0.51, 0.0, 0.51, 0.5, 0.5, 0.55, 0.5, 0.55, 0.51, 0.5, 0.51, 0.5, 0.5, 0.45, 0.5, 0.45, 0.51, 0.5, 0.51, 0.0, 0.5, -0.05, 0.5, -0.05, 0.51, 0.0, 0.51, 0.55, 0.5, 2.95, 0.5, 2.95, 0.51, 0.55, 0.51, 0.55, 0.5, 0.5, 0.5, 0.5, 0.51, 0.55, 0.51, 0.5, 0.5, -2.0, 0.5, -2.0, 0.51, 0.5, 0.51, 0.45, 0.5, 0.5, 0.5, 0.5, 0.51, 0.45, 0.51, 0.45, 0.5, 0.45, 0.5, 2.95, 0.5, 0.5, 0.5, 0.0, 0.5, 0.0, 0.5, 2.95, 0.5, 0.05, 0.5, 0.95, 0.5, -0.05, 0.5, -2.0, 0.5, 1.0, 0.5, 0.5, 0.5, 0.5, 0.5, -2.0, 0.5, 0.55, 0.5, -0.05, 0.51, -0.05, 0.51, 0.0, 0.51, 0.0, 0.51, -0.05, 0.5, -0.05, 0.5, -0.05, 0.51, -0.05, 0.51, -0.05, 0.51, -0.05, 0.5, -0.05, 0.5, -0.05, 0.51, 0.0, 0.51, -0.05, 0.51, -0.05, 0.5, 0.0, 0.5, -0.05, 0.51, -0.05, 0.51, 0.0, 0.51, 0.0, 0.51, 0.0, 0.51, 0.0, 0.5, 0.0, 0.5, 0.0, 0.51, 0.0, 0.5, 0.0, 0.51, -0.05, 0.51, -0.05, 0.5, -0.05, 0.51, -0.05, 0.51, 0.0, 0.51, 0.0, 0.51, -0.05, 0.51, -0.05, 0.51, 0.0, 0.51, 0.0, 0.51, 0.0, 0.5, 0.0, 0.5, -0.05, 0.5, -0.05, 0.5, -0.05, 0.51, -0.05, 0.5, -0.05, 0.5, -0.05, 0.51, 0.0, 0.51, 0.0, 0.5, -0.05, 0.5, -0.05, 0.51, 0.0, 0.51, 0.0, 0.5, 0.0, 0.5, 0.0, 0.51, 0.0, 0.51, 0.0, 0.5, -0.05, 0.5, -0.05, 0.51, 0.0, 0.51, -0.05, 0.51, -0.05, 0.5, 0.0, 0.5, 0.0, 0.5, 0.0, 0.5, -0.05, 0.5, -0.05, 0.5, 0.0, 0.5, 0.0, 0.5, -0.05, 0.5, -0.05, 0.5, 0.0, 0.5, 0.0, 0.5, -0.05, 0.5, -0.05, 0.5, 0.0, 0.5, 0.0, 0.5, 0.0, 0.51, 0.0, 0.51, -0.05, 0.5, -0.05, 0.51, 0.0, 0.51, 0.0, 0.5, 0.0, 0.51, -0.05, 0.51, -0.05, 0.5, 0.0, 0.5, -0.05, 0.51, -0.05, 0.5, -0.05, 0.5, -0.05, 0.51, 0.0, 0.51, 0.0, 0.5, -0.05, 0.5, -0.05, 0.51, 0.0, 0.51, 0.0, 0.5, 0.0, 0.5, 0.0, 0.51, 0.5, 0.95, 0.45, 0.95, 0.45, -1.45, 0.5, -1.45, 0.05, 0.95, 0.0, 0.95, 0.0, -1.45, 0.05, -1.45, 0.0, 0.0, 0.0, -0.05, 2.5, -0.05, 2.5, 0.0, 0.0, 0.55, 0.0, 0.5, 2.5, 0.5, 2.5, 0.55, 0.95, 0.5, 1.0, 0.5, 1.0, 0.51, 0.95, 0.51, 0.95, 0.5, -1.45, 0.5, -1.45, 0.51, 0.95, 0.51, 0.05, 0.5, 0.0, 0.5, 0.0, 0.51, 0.05, 0.51, 0.5, 0.5, -2.0, 0.5, -2.0, 0.51, 0.5, 0.51, 0.55, 0.5, 2.95, 0.5, 2.95, 0.51, 0.55, 0.51, 0.0, 0.5, 2.5, 0.5, 2.5, 0.51, 0.0, 0.51, 0.0, 0.5, 0.05, 0.5, 0.05, 0.51, 0.0, 0.51, 0.95, 0.5, -1.45, 0.5, -1.45, 0.51, 0.95, 0.51, 0.0, 0.5, 2.5, 0.5, 2.5, 0.51, 0.0, 0.51, 0.5, 0.5, 0.55, 0.5, 0.55, 0.51, 0.5, 0.51, 0.5, 0.5, 0.45, 0.5, 0.45, 0.51, 0.5, 0.51, 0.0, 0.5, -0.05, 0.5, -0.05, 0.51, 0.0, 0.51, 0.55, 0.5, 2.95, 0.5, 2.95, 0.51, 0.55, 0.51, 0.55, 0.5, 0.5, 0.5, 0.5, 0.51, 0.55, 0.51, 0.5, 0.5, -2.0, 0.5, -2.0, 0.51, 0.5, 0.51, 0.45, 0.5, 0.5, 0.5, 0.5, 0.51, 0.45, 0.51, 0.45, 0.5, 0.45, 0.5, 2.95, 0.5, 0.5, 0.5, 0.0, 0.5, 0.0, 0.5, 2.95, 0.5, 0.05, 0.5, 0.95, 0.5, -0.05, 0.5, -2.0, 0.5, 1.0, 0.5, 0.5, 0.5, 0.5, 0.5, -2.0, 0.5, 0.55, 0.5])
me_cube_009.materials.append(mat_material)
me_cube_009.use_remesh_preserve_volume = False
me_cube_009.use_remesh_preserve_attributes = False
me_cube_009.use_mirror_vertex_groups = False
me_cube_009.update()
me_cube_010 = bpy.data.meshes.new('Cube.010')
me_cube_010.from_pydata([(0.0, 0.1, 0.02), (0.0, 4.9, 0.02), (-0.1, 4.9, 0.02), (-0.1, 0.1, 0.02), (-5.0, 0.1, 0.02), (-5.0, 4.9, 0.02), (-4.9, 4.9, 0.02), (-4.9, 0.1, 0.02), (-0.1, 4.9, 0.02), (-4.9, 4.9, 0.02), (-4.9, 5.0, 0.02), (-0.1, 5.0, 0.02), (-0.1, 0.0, 0.02), (-4.9, 0.0, 0.02), (-4.9, 0.1, 0.02), (-0.1, 0.1, 0.02), (-5.0, 4.9, 0.02), (-5.0, 5.0, 0.02), (-4.9, 4.9, 0.02), (-4.9, 5.0, 0.02), (-0.1, 4.9, 0.02), (-0.1, 5.0, 0.02), (0.0, 4.9, 0.02), (0.0, 5.0, 0.02), (-0.1, 0.0, 0.02), (-0.1, 0.1, 0.02), (0.0, 0.0, 0.02), (0.0, 0.1, 0.02), (-5.0, 0.0, 0.02), (-5.0, 0.1, 0.02), (-4.9, 0.0, 0.02), (-4.9, 0.1, 0.02)], [], [(1, 2, 3, 0), (6, 5, 4, 7), (10, 9, 8, 11), (14, 13, 12, 15), (16, 18, 19, 17), (20, 22, 23, 21), (24, 26, 27, 25), (28, 30, 31, 29)])
_uv = me_cube_010.uv_layers.new(name='UVMap')
_uv.uv.foreach_set('vector', [0.5, 0.95, 0.45, 0.95, 0.45, -1.45, 0.5, -1.45, 0.05, 0.95, 0.0, 0.95, 0.0, -1.45, 0.05, -1.45, 0.0, 0.0, 0.0, -0.05, 2.5, -0.05, 2.5, 0.0, 0.0, 0.55, 0.0, 0.5, 2.5, 0.5, 2.5, 0.55, -0.05, 0.51, -0.05, 0.51, 0.0, 0.51, 0.0, 0.51, -0.05, 0.51, -0.05, 0.51, 0.0, 0.51, 0.0, 0.51, -0.05, 0.51, -0.05, 0.51, 0.0, 0.51, 0.0, 0.51, -0.05, 0.51, -0.05, 0.51, 0.0, 0.51, 0.0, 0.51])
me_cube_010.use_remesh_preserve_volume = False
me_cube_010.use_remesh_preserve_attributes = False
me_cube_010.use_mirror_vertex_groups = False
me_cube_010.update()
me_cube_001 = bpy.data.meshes.new('Cube.001')
me_cube_001.from_pydata([(0.0, 7.0, -2.5), (-5.0, 7.0, -2.5), (0.0, -5.0, -2.5), (-5.0, -5.0, -2.5), (-10.0, 2.0, -2.5), (-10.0, 0.0, -2.5), (5.0, 2.0, -2.5), (5.0, 0.0, -2.5)], [(1, 0), (2, 3), (5, 4), (6, 7), (4, 1), (3, 5), (2, 7), (0, 6)], [])
me_cube_001.use_remesh_preserve_volume = False
me_cube_001.use_remesh_preserve_attributes = False
me_cube_001.use_mirror_vertex_groups = False
me_cube_001.update()
me_cube_004 = bpy.data.meshes.new('Cube.004')
me_cube_004.from_pydata([(-0.1, 0.1, -0.08), (-0.1, 1.9, -0.08), (0.0, 0.1, -0.08), (0.0, 1.9, -0.08), (-5.0, 0.1, -0.08), (-5.0, 1.9, -0.08), (-4.9, 0.1, -0.08), (-4.9, 1.9, -0.08), (-0.1, 1.9, -0.08), (-4.9, 1.9, -0.08), (-0.1, 2.0, -0.08), (0.0, 0.1, 0.02), (-4.9, 2.0, -0.08), (0.0, 1.9, 0.02), (-0.1, 0.0, -0.08), (-4.9, 0.0, -0.08), (-0.1, 0.1, -0.08), (-4.9, 0.1, -0.08), (-0.1, 1.9, 0.02), (-0.1, 0.1, 0.02), (-5.0, 0.1, 0.02), (-5.0, 1.9, 0.02), (-4.9, 1.9, 0.02), (-4.9, 0.1, 0.02), (-0.1, 1.9, 0.02), (-4.9, 1.9, 0.02), (-4.9, 2.0, 0.02), (-0.1, 2.0, 0.02), (-0.1, 0.0, 0.02), (-4.9, 0.0, 0.02), (-4.9, 0.1, 0.02), (-0.1, 0.1, 0.02), (-5.0, 1.9, 0.02), (-5.0, 2.0, 0.02), (-4.9, 1.9, 0.02), (-4.9, 2.0, 0.02), (-0.1, 1.9, 0.02), (-0.1, 2.0, 0.02), (0.0, 1.9, 0.02), (0.0, 2.0, 0.02), (-0.1, 0.0, 0.02), (-0.1, 0.1, 0.02), (0.0, 0.0, 0.02), (0.0, 0.1, 0.02), (-5.0, 0.0, 0.02), (-5.0, 0.1, 0.02), (-4.9, 0.0, 0.02), (-4.9, 0.1, 0.02), (-5.0, 1.9, -2.5), (-5.0, 2.0, -2.5), (-4.9, 1.9, -2.5), (-4.9, 2.0, -2.5), (-0.1, 1.9, -2.5), (-0.1, 2.0, -2.5), (0.0, 1.9, -2.5), (0.0, 2.0, -2.5), (-0.1, 4.768e-07, -2.5), (-0.1, 0.1, -2.5), (0.0, 4.768e-07, -2.5), (0.0, 0.1, -2.5), (-5.0, 4.768e-07, -2.5), (-5.0, 0.1, -2.5), (-4.9, 4.768e-07, -2.5), (-4.9, 0.1, -2.5), (-0.1, 0.1, -1.1), (-0.1, 1.9, -1.1), (0.0, 0.1, -1.1), (0.0, 1.9, -1.1), (-5.0, 0.1, -1.1), (-5.0, 1.9, -1.1), (-4.9, 0.1, -1.1), (-4.9, 1.9, -1.1), (-0.1, 1.9, -1.1), (-4.9, 1.9, -1.1), (-0.1, 2.0, -1.1), (0.0, 0.1, -1.0), (-4.9, 2.0, -1.1), (0.0, 1.9, -1.0), (-0.1, 0.0, -1.1), (-4.9, 0.0, -1.1), (-0.1, 0.1, -1.1), (-4.9, 0.1, -1.1), (-0.1, 1.9, -1.0), (-0.1, 0.1, -1.0), (-5.0, 0.1, -1.0), (-5.0, 1.9, -1.0), (-4.9, 1.9, -1.0), (-4.9, 0.1, -1.0), (-0.1, 1.9, -1.0), (-4.9, 1.9, -1.0), (-4.9, 2.0, -1.0), (-0.1, 2.0, -1.0), (-0.1, 0.0, -1.0), (-4.9, 0.0, -1.0), (-4.9, 0.1, -1.0), (-0.1, 0.1, -1.0)], [], [(13, 18, 19, 11), (22, 21, 20, 23), (26, 25, 24, 27), (30, 29, 28, 31), (8, 10, 27, 24), (5, 4, 20, 21), (7, 5, 21, 22), (16, 17, 30, 31), (6, 7, 22, 23), (15, 14, 28, 29), (4, 6, 23, 20), (1, 0, 19, 18), (9, 8, 24, 25), (14, 16, 31, 28), (3, 1, 18, 13), (12, 9, 25, 26), (2, 3, 13, 11), (17, 15, 29, 30), (10, 12, 26, 27), (0, 2, 11, 19), (0, 1, 3, 2), (4, 5, 7, 6), (8, 9, 12, 10), (14, 15, 17, 16), (32, 34, 35, 33), (56, 58, 42, 40), (44, 60, 62, 46), (47, 46, 62, 63), (36, 38, 39, 37), (47, 63, 61, 45), (59, 43, 42, 58), (40, 42, 43, 41), (44, 46, 47, 45), (49, 51, 50, 48), (32, 48, 50, 34), (33, 49, 48, 32), (35, 51, 49, 33), (45, 61, 60, 44), (35, 34, 50, 51), (53, 55, 54, 52), (57, 59, 58, 56), (61, 63, 62, 60), (59, 57, 41, 43), (56, 40, 41, 57), (39, 38, 54, 55), (36, 52, 54, 38), (37, 53, 52, 36), (39, 55, 53, 37), (77, 82, 83, 75), (86, 85, 84, 87), (90, 89, 88, 91), (94, 93, 92, 95), (72, 74, 91, 88), (69, 68, 84, 85), (71, 69, 85, 86), (80, 81, 94, 95), (70, 71, 86, 87), (79, 78, 92, 93), (68, 70, 87, 84), (65, 64, 83, 82), (73, 72, 88, 89), (78, 80, 95, 92), (67, 65, 82, 77), (76, 73, 89, 90), (66, 67, 77, 75), (81, 79, 93, 94), (74, 76, 90, 91), (64, 66, 75, 83), (64, 65, 67, 66), (68, 69, 71, 70), (72, 73, 76, 74), (78, 79, 81, 80)])
_uv = me_cube_004.uv_layers.new(name='UVMap')
_uv.uv.foreach_set('vector', [0.5, 0.95, 0.45, 0.95, 0.45, -1.45, 0.5, -1.45, 0.05, 0.95, 0.0, 0.95, 0.0, -1.45, 0.05, -1.45, 0.0, 0.0, 0.0, -0.05, 2.5, -0.05, 2.5, 0.0, 0.0, 0.55, 0.0, 0.5, 2.5, 0.5, 2.5, 0.55, 0.95, 0.5, 1.0, 0.5, 1.0, 0.51, 0.95, 0.51, 0.95, 0.5, -1.45, 0.5, -1.45, 0.51, 0.95, 0.51, 0.05, 0.5, 0.0, 0.5, 0.0, 0.51, 0.05, 0.51, 0.5, 0.5, -2.0, 0.5, -2.0, 0.51, 0.5, 0.51, 0.55, 0.5, 2.95, 0.5, 2.95, 0.51, 0.55, 0.51, 0.0, 0.5, 2.5, 0.5, 2.5, 0.51, 0.0, 0.51, 0.0, 0.5, 0.05, 0.5, 0.05, 0.51, 0.0, 0.51, 0.95, 0.5, -1.45, 0.5, -1.45, 0.51, 0.95, 0.51, 0.0, 0.5, 2.5, 0.5, 2.5, 0.51, 0.0, 0.51, 0.5, 0.5, 0.55, 0.5, 0.55, 0.51, 0.5, 0.51, 0.5, 0.5, 0.45, 0.5, 0.45, 0.51, 0.5, 0.51, 0.0, 0.5, -0.05, 0.5, -0.05, 0.51, 0.0, 0.51, 0.55, 0.5, 2.95, 0.5, 2.95, 0.51, 0.55, 0.51, 0.55, 0.5, 0.5, 0.5, 0.5, 0.51, 0.55, 0.51, 0.5, 0.5, -2.0, 0.5, -2.0, 0.51, 0.5, 0.51, 0.45, 0.5, 0.5, 0.5, 0.5, 0.51, 0.45, 0.51, 0.45, 0.5, 0.45, 0.5, 2.95, 0.5, 0.5, 0.5, 0.0, 0.5, 0.0, 0.5, 2.95, 0.5, 0.05, 0.5, 0.95, 0.5, -0.05, 0.5, -2.0, 0.5, 1.0, 0.5, 0.5, 0.5, 0.5, 0.5, -2.0, 0.5, 0.55, 0.5, -0.05, 0.51, -0.05, 0.51, 0.0, 0.51, 0.0, 0.51, -0.05, 0.5, -0.05, 0.5, -0.05, 0.51, -0.05, 0.51, -0.05, 0.51, -0.05, 0.5, -0.05, 0.5, -0.05, 0.51, 0.0, 0.51, -0.05, 0.51, -0.05, 0.5, 0.0, 0.5, -0.05, 0.51, -0.05, 0.51, 0.0, 0.51, 0.0, 0.51, 0.0, 0.51, 0.0, 0.5, 0.0, 0.5, 0.0, 0.51, 0.0, 0.5, 0.0, 0.51, -0.05, 0.51, -0.05, 0.5, -0.05, 0.51, -0.05, 0.51, 0.0, 0.51, 0.0, 0.51, -0.05, 0.51, -0.05, 0.51, 0.0, 0.51, 0.0, 0.51, 0.0, 0.5, 0.0, 0.5, -0.05, 0.5, -0.05, 0.5, -0.05, 0.51, -0.05, 0.5, -0.05, 0.5, -0.05, 0.51, 0.0, 0.51, 0.0, 0.5, -0.05, 0.5, -0.05, 0.51, 0.0, 0.51, 0.0, 0.5, 0.0, 0.5, 0.0, 0.51, 0.0, 0.51, 0.0, 0.5, -0.05, 0.5, -0.05, 0.51, 0.0, 0.51, -0.05, 0.51, -0.05, 0.5, 0.0, 0.5, 0.0, 0.5, 0.0, 0.5, -0.05, 0.5, -0.05, 0.5, 0.0, 0.5, 0.0, 0.5, -0.05, 0.5, -0.05, 0.5, 0.0, 0.5, 0.0, 0.5, -0.05, 0.5, -0.05, 0.5, 0.0, 0.5, 0.0, 0.5, 0.0, 0.51, 0.0, 0.51, -0.05, 0.5, -0.05, 0.51, 0.0, 0.51, 0.0, 0.5, 0.0, 0.51, -0.05, 0.51, -0.05, 0.5, 0.0, 0.5, -0.05, 0.51, -0.05, 0.5, -0.05, 0.5, -0.05, 0.51, 0.0, 0.51, 0.0, 0.5, -0.05, 0.5, -0.05, 0.51, 0.0, 0.51, 0.0, 0.5, 0.0, 0.5, 0.0, 0.51, 0.5, 0.95, 0.45, 0.95, 0.45, -1.45, 0.5, -1.45, 0.05, 0.95, 0.0, 0.95, 0.0, -1.45, 0.05, -1.45, 0.0, 0.0, 0.0, -0.05, 2.5, -0.05, 2.5, 0.0, 0.0, 0.55, 0.0, 0.5, 2.5, 0.5, 2.5, 0.55, 0.95, 0.5, 1.0, 0.5, 1.0, 0.51, 0.95, 0.51, 0.95, 0.5, -1.45, 0.5, -1.45, 0.51, 0.95, 0.51, 0.05, 0.5, 0.0, 0.5, 0.0, 0.51, 0.05, 0.51, 0.5, 0.5, -2.0, 0.5, -2.0, 0.51, 0.5, 0.51, 0.55, 0.5, 2.95, 0.5, 2.95, 0.51, 0.55, 0.51, 0.0, 0.5, 2.5, 0.5, 2.5, 0.51, 0.0, 0.51, 0.0, 0.5, 0.05, 0.5, 0.05, 0.51, 0.0, 0.51, 0.95, 0.5, -1.45, 0.5, -1.45, 0.51, 0.95, 0.51, 0.0, 0.5, 2.5, 0.5, 2.5, 0.51, 0.0, 0.51, 0.5, 0.5, 0.55, 0.5, 0.55, 0.51, 0.5, 0.51, 0.5, 0.5, 0.45, 0.5, 0.45, 0.51, 0.5, 0.51, 0.0, 0.5, -0.05, 0.5, -0.05, 0.51, 0.0, 0.51, 0.55, 0.5, 2.95, 0.5, 2.95, 0.51, 0.55, 0.51, 0.55, 0.5, 0.5, 0.5, 0.5, 0.51, 0.55, 0.51, 0.5, 0.5, -2.0, 0.5, -2.0, 0.51, 0.5, 0.51, 0.45, 0.5, 0.5, 0.5, 0.5, 0.51, 0.45, 0.51, 0.45, 0.5, 0.45, 0.5, 2.95, 0.5, 0.5, 0.5, 0.0, 0.5, 0.0, 0.5, 2.95, 0.5, 0.05, 0.5, 0.95, 0.5, -0.05, 0.5, -2.0, 0.5, 1.0, 0.5, 0.5, 0.5, 0.5, 0.5, -2.0, 0.5, 0.55, 0.5])
me_cube_004.use_remesh_preserve_volume = False
me_cube_004.use_remesh_preserve_attributes = False
me_cube_004.use_mirror_vertex_groups = False
me_cube_004.update()

# ---- objects
ob_lod = bpy.data.objects.new('LOD', me_cube)
ob_shadow_volume = bpy.data.objects.new('Shadow Volume', me_cube_012)
ob_geometry = bpy.data.objects.new('Geometry', me_cube_002)
ob_geometry_physx = bpy.data.objects.new('Geometry PhysX', me_cube_008)
ob_fire_geometry = bpy.data.objects.new('Fire Geometry', me_cube_009)
ob_cube_003 = bpy.data.objects.new('Cube.003', me_cube_010)
ob_memory = bpy.data.objects.new('Memory', me_cube_001)
ob_view_geometry = bpy.data.objects.new('View Geometry', me_cube_004)

# ---- transforms, parenting, visibility, modifiers, constraints
ob_lod.location = (0.0, 0.0, 0.0)
ob_lod.lineart.crease_threshold = 0.0
ob_shadow_volume.location = (0.0, 0.0, 0.0)
ob_shadow_volume.lineart.crease_threshold = 0.0
ob_geometry.location = (0.0, 0.0, 0.0)
ob_geometry.lineart.crease_threshold = 0.0
_vg = ob_geometry.vertex_groups.new(name='Component00')
_vg = ob_geometry.vertex_groups.new(name='Component01')
_vg = ob_geometry.vertex_groups.new(name='Component02')
_vg = ob_geometry.vertex_groups.new(name='Component03')
_vg = ob_geometry.vertex_groups.new(name='Component04')
_vg = ob_geometry.vertex_groups.new(name='Component05')
_vg = ob_geometry.vertex_groups.new(name='Component06')
_vg = ob_geometry.vertex_groups.new(name='Component07')
ob_geometry_physx.location = (0.0, 0.0, 0.0)
ob_geometry_physx.lineart.crease_threshold = 0.0
_vg = ob_geometry_physx.vertex_groups.new(name='Component00')
_vg = ob_geometry_physx.vertex_groups.new(name='Component01')
_vg = ob_geometry_physx.vertex_groups.new(name='Component02')
_vg = ob_geometry_physx.vertex_groups.new(name='Component03')
_vg = ob_geometry_physx.vertex_groups.new(name='Component04')
_vg = ob_geometry_physx.vertex_groups.new(name='Component05')
_vg = ob_geometry_physx.vertex_groups.new(name='Component06')
_vg = ob_geometry_physx.vertex_groups.new(name='Component07')
ob_fire_geometry.location = (0.0, 0.0, 0.0)
ob_fire_geometry.lineart.crease_threshold = 0.0
_vg = ob_fire_geometry.vertex_groups.new(name='Component00')
_vg = ob_fire_geometry.vertex_groups.new(name='Component01')
_vg = ob_fire_geometry.vertex_groups.new(name='Component02')
_vg = ob_fire_geometry.vertex_groups.new(name='Component03')
_vg = ob_fire_geometry.vertex_groups.new(name='Component04')
_vg = ob_fire_geometry.vertex_groups.new(name='Component05')
_vg = ob_fire_geometry.vertex_groups.new(name='Component06')
_vg = ob_fire_geometry.vertex_groups.new(name='Component07')
_vg = ob_fire_geometry.vertex_groups.new(name='Component08')
_vg = ob_fire_geometry.vertex_groups.new(name='Component09')
_vg = ob_fire_geometry.vertex_groups.new(name='Component10')
_vg = ob_fire_geometry.vertex_groups.new(name='Component11')
ob_cube_003.location = (0.0, 0.0, 0.0)
ob_cube_003.lineart.crease_threshold = 0.0
_vg = ob_cube_003.vertex_groups.new(name='Component00')
_vg = ob_cube_003.vertex_groups.new(name='Component01')
_vg = ob_cube_003.vertex_groups.new(name='Component02')
_vg = ob_cube_003.vertex_groups.new(name='Component03')
_vg = ob_cube_003.vertex_groups.new(name='Component04')
_vg = ob_cube_003.vertex_groups.new(name='Component05')
_vg = ob_cube_003.vertex_groups.new(name='Component06')
_vg = ob_cube_003.vertex_groups.new(name='Component07')
_vg = ob_cube_003.vertex_groups.new(name='Component08')
_vg = ob_cube_003.vertex_groups.new(name='Component09')
_vg = ob_cube_003.vertex_groups.new(name='Component10')
_vg = ob_cube_003.vertex_groups.new(name='Component11')
ob_memory.location = (0.0, 0.0, 0.0)
ob_memory.lineart.crease_threshold = 0.0
_vg = ob_memory.vertex_groups.new(name='corner1')
_vg = ob_memory.vertex_groups.new(name='corner2')
_vg = ob_memory.vertex_groups.new(name='corner3')
_vg = ob_memory.vertex_groups.new(name='corner4')
_vg = ob_memory.vertex_groups.new(name='corner5')
_vg = ob_memory.vertex_groups.new(name='corner6')
_vg = ob_memory.vertex_groups.new(name='corner7')
_vg = ob_memory.vertex_groups.new(name='corner8')
ob_view_geometry.location = (0.0, 0.0, 0.0)
ob_view_geometry.lineart.crease_threshold = 0.0
_vg = ob_view_geometry.vertex_groups.new(name='Component00')
_vg = ob_view_geometry.vertex_groups.new(name='Component01')
_vg = ob_view_geometry.vertex_groups.new(name='Component02')
_vg = ob_view_geometry.vertex_groups.new(name='Component03')
_vg = ob_view_geometry.vertex_groups.new(name='Component04')
_vg = ob_view_geometry.vertex_groups.new(name='Component05')
_vg = ob_view_geometry.vertex_groups.new(name='Component06')
_vg = ob_view_geometry.vertex_groups.new(name='Component07')
_vg = ob_view_geometry.vertex_groups.new(name='Component08')
_vg = ob_view_geometry.vertex_groups.new(name='Component09')
_vg = ob_view_geometry.vertex_groups.new(name='Component10')
_vg = ob_view_geometry.vertex_groups.new(name='Component11')

# ---- collection membership
col_collection_1.objects.link(ob_lod)
col_collection_2.objects.link(ob_shadow_volume)
col_collection_3.objects.link(ob_geometry)
col_collection_4.objects.link(ob_geometry_physx)
col_collection_5.objects.link(ob_fire_geometry)
col_collection_6.objects.link(ob_cube_003)
col_collection_7.objects.link(ob_memory)
col_collection_8.objects.link(ob_view_geometry)

# ---- scene / render settings (as saved in the file)
scene.frame_start = 1; scene.frame_end = 250; scene.frame_set(1)
scene.render.engine = 'BLENDER_EEVEE_NEXT'
scene.render.resolution_percentage = 50
scene.render.dither_intensity = 0.0
scene.cycles.use_denoising = False
scene.cycles.samples = 128
scene.cycles.sampling_pattern = 'TABULATED_SOBOL'
scene.cycles.light_sampling_threshold = 0.0
scene.cycles.use_adaptive_sampling = False
scene.cycles.use_light_tree = False
scene.cycles.blur_glossy = 0.0
scene.cycles.sample_clamp_indirect = 0.0
scene.view_settings.view_transform = 'Standard'
bpy.context.view_layer.update()

# ---- added for rendering (the .blend has no active camera and no usable light): camera, sun
cam_auto = bpy.data.cameras.new('AutoCamera')
cam_auto.lens = 50.0
cam_auto.sensor_width = 36.0
cam_auto.clip_end = 1000.0
ob_auto_camera = bpy.data.objects.new('AutoCamera', cam_auto)
scene.collection.objects.link(ob_auto_camera)
ob_auto_camera.location = (15.4253, -20.5103, 13.1002)
ob_auto_camera.rotation_euler = (1.09748, -7.21219e-08, 0.694738)
scene.camera = ob_auto_camera
light_auto_sun = bpy.data.lights.new('AutoSun', 'SUN')
light_auto_sun.energy = 3.0
light_auto_sun.angle = 0.0523599
ob_auto_sun = bpy.data.objects.new('AutoSun', light_auto_sun)
scene.collection.objects.link(ob_auto_sun)
ob_auto_sun.rotation_euler = (0.872665, 0.174533, 0.523599)
bpy.context.view_layer.update()
